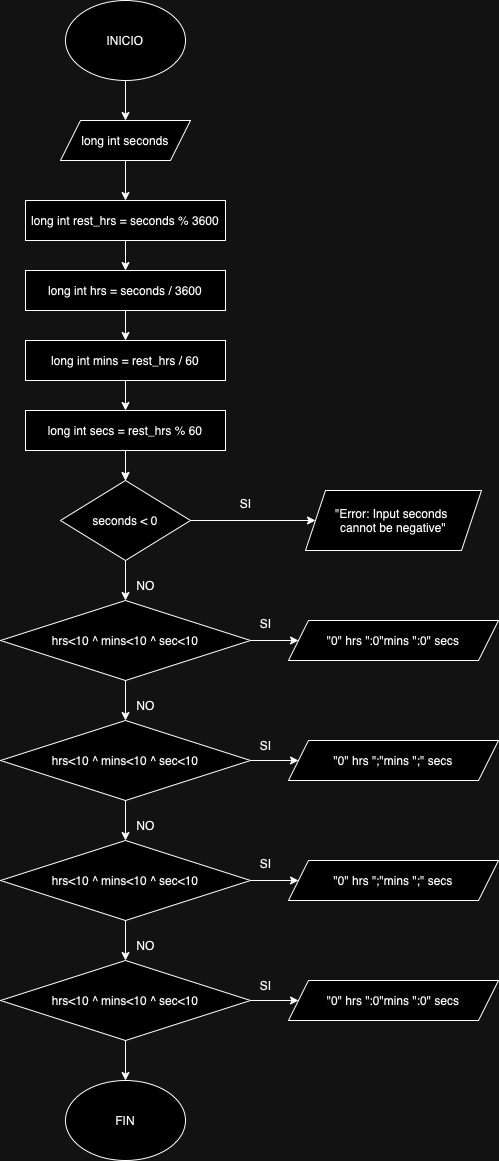

The diagram above was exported from draw.io. Its source (the exported page's mxGraphModel, read from the mxfile embedded in the PNG):
<mxGraphModel dx="924" dy="748" grid="1" gridSize="10" guides="1" tooltips="1" connect="1" arrows="1" fold="1" page="1" pageScale="1" pageWidth="827" pageHeight="1169" math="0" shadow="0">
  <root>
    <mxCell id="0" />
    <mxCell id="1" parent="0" />
    <mxCell id="8_XhT0nZLsboVFs9wBIM-21" value="" style="edgeStyle=orthogonalEdgeStyle;rounded=0;orthogonalLoop=1;jettySize=auto;html=1;" edge="1" parent="1" source="8_XhT0nZLsboVFs9wBIM-1" target="8_XhT0nZLsboVFs9wBIM-2">
      <mxGeometry relative="1" as="geometry" />
    </mxCell>
    <mxCell id="8_XhT0nZLsboVFs9wBIM-1" value="INICIO" style="ellipse;whiteSpace=wrap;html=1;" vertex="1" parent="1">
      <mxGeometry x="80" y="80" width="120" height="80" as="geometry" />
    </mxCell>
    <mxCell id="8_XhT0nZLsboVFs9wBIM-23" value="" style="edgeStyle=orthogonalEdgeStyle;rounded=0;orthogonalLoop=1;jettySize=auto;html=1;entryX=0.5;entryY=0;entryDx=0;entryDy=0;" edge="1" parent="1" source="8_XhT0nZLsboVFs9wBIM-2" target="8_XhT0nZLsboVFs9wBIM-4">
      <mxGeometry relative="1" as="geometry">
        <Array as="points" />
      </mxGeometry>
    </mxCell>
    <mxCell id="8_XhT0nZLsboVFs9wBIM-2" value="long int seconds" style="shape=parallelogram;perimeter=parallelogramPerimeter;whiteSpace=wrap;html=1;fixedSize=1;" vertex="1" parent="1">
      <mxGeometry x="75" y="200" width="130" height="40" as="geometry" />
    </mxCell>
    <mxCell id="8_XhT0nZLsboVFs9wBIM-24" value="" style="edgeStyle=orthogonalEdgeStyle;rounded=0;orthogonalLoop=1;jettySize=auto;html=1;entryX=0.5;entryY=0;entryDx=0;entryDy=0;" edge="1" parent="1" source="8_XhT0nZLsboVFs9wBIM-4" target="8_XhT0nZLsboVFs9wBIM-5">
      <mxGeometry relative="1" as="geometry" />
    </mxCell>
    <mxCell id="8_XhT0nZLsboVFs9wBIM-4" value="long int rest_hrs = seconds % 3600" style="rounded=0;whiteSpace=wrap;html=1;" vertex="1" parent="1">
      <mxGeometry x="40" y="280" width="200" height="40" as="geometry" />
    </mxCell>
    <mxCell id="8_XhT0nZLsboVFs9wBIM-27" value="" style="edgeStyle=orthogonalEdgeStyle;rounded=0;orthogonalLoop=1;jettySize=auto;html=1;" edge="1" parent="1" source="8_XhT0nZLsboVFs9wBIM-5">
      <mxGeometry relative="1" as="geometry">
        <mxPoint x="140" y="420" as="targetPoint" />
      </mxGeometry>
    </mxCell>
    <mxCell id="8_XhT0nZLsboVFs9wBIM-5" value="long int hrs = seconds / 3600" style="rounded=0;whiteSpace=wrap;html=1;" vertex="1" parent="1">
      <mxGeometry x="40" y="350" width="200" height="40" as="geometry" />
    </mxCell>
    <mxCell id="8_XhT0nZLsboVFs9wBIM-31" value="" style="edgeStyle=orthogonalEdgeStyle;rounded=0;orthogonalLoop=1;jettySize=auto;html=1;entryX=0.5;entryY=0;entryDx=0;entryDy=0;" edge="1" parent="1" source="8_XhT0nZLsboVFs9wBIM-6" target="8_XhT0nZLsboVFs9wBIM-7">
      <mxGeometry relative="1" as="geometry" />
    </mxCell>
    <mxCell id="8_XhT0nZLsboVFs9wBIM-6" value="long int mins = rest_hrs / 60" style="rounded=0;whiteSpace=wrap;html=1;" vertex="1" parent="1">
      <mxGeometry x="40" y="420" width="200" height="40" as="geometry" />
    </mxCell>
    <mxCell id="8_XhT0nZLsboVFs9wBIM-28" value="" style="edgeStyle=orthogonalEdgeStyle;rounded=0;orthogonalLoop=1;jettySize=auto;html=1;" edge="1" parent="1" source="8_XhT0nZLsboVFs9wBIM-7" target="8_XhT0nZLsboVFs9wBIM-8">
      <mxGeometry relative="1" as="geometry" />
    </mxCell>
    <mxCell id="8_XhT0nZLsboVFs9wBIM-32" value="" style="edgeStyle=orthogonalEdgeStyle;rounded=0;orthogonalLoop=1;jettySize=auto;html=1;" edge="1" parent="1" source="8_XhT0nZLsboVFs9wBIM-7" target="8_XhT0nZLsboVFs9wBIM-8">
      <mxGeometry relative="1" as="geometry" />
    </mxCell>
    <mxCell id="8_XhT0nZLsboVFs9wBIM-7" value="long int secs = rest_hrs % 60" style="rounded=0;whiteSpace=wrap;html=1;" vertex="1" parent="1">
      <mxGeometry x="40" y="490" width="200" height="40" as="geometry" />
    </mxCell>
    <mxCell id="8_XhT0nZLsboVFs9wBIM-25" value="" style="edgeStyle=orthogonalEdgeStyle;rounded=0;orthogonalLoop=1;jettySize=auto;html=1;" edge="1" parent="1" source="8_XhT0nZLsboVFs9wBIM-8" target="8_XhT0nZLsboVFs9wBIM-12">
      <mxGeometry relative="1" as="geometry" />
    </mxCell>
    <mxCell id="8_XhT0nZLsboVFs9wBIM-37" value="" style="edgeStyle=orthogonalEdgeStyle;rounded=0;orthogonalLoop=1;jettySize=auto;html=1;" edge="1" parent="1" source="8_XhT0nZLsboVFs9wBIM-8" target="8_XhT0nZLsboVFs9wBIM-11">
      <mxGeometry relative="1" as="geometry" />
    </mxCell>
    <mxCell id="8_XhT0nZLsboVFs9wBIM-8" value="seconds &amp;lt; 0" style="rhombus;whiteSpace=wrap;html=1;" vertex="1" parent="1">
      <mxGeometry x="75" y="560" width="130" height="80" as="geometry" />
    </mxCell>
    <mxCell id="8_XhT0nZLsboVFs9wBIM-11" value="&quot;Error: Input seconds&amp;nbsp;&lt;br&gt;&lt;div&gt;cannot be negative&quot;&lt;/div&gt;" style="shape=parallelogram;perimeter=parallelogramPerimeter;whiteSpace=wrap;html=1;fixedSize=1;" vertex="1" parent="1">
      <mxGeometry x="320" y="570" width="176" height="60" as="geometry" />
    </mxCell>
    <mxCell id="8_XhT0nZLsboVFs9wBIM-33" value="" style="edgeStyle=orthogonalEdgeStyle;rounded=0;orthogonalLoop=1;jettySize=auto;html=1;" edge="1" parent="1" source="8_XhT0nZLsboVFs9wBIM-12" target="8_XhT0nZLsboVFs9wBIM-13">
      <mxGeometry relative="1" as="geometry" />
    </mxCell>
    <mxCell id="8_XhT0nZLsboVFs9wBIM-38" value="" style="edgeStyle=orthogonalEdgeStyle;rounded=0;orthogonalLoop=1;jettySize=auto;html=1;" edge="1" parent="1" source="8_XhT0nZLsboVFs9wBIM-12" target="8_XhT0nZLsboVFs9wBIM-17">
      <mxGeometry relative="1" as="geometry" />
    </mxCell>
    <mxCell id="8_XhT0nZLsboVFs9wBIM-12" value="hrs&amp;lt;10 ^ mins&amp;lt;10 ^ sec&amp;lt;10" style="rhombus;whiteSpace=wrap;html=1;" vertex="1" parent="1">
      <mxGeometry x="15" y="680" width="250" height="80" as="geometry" />
    </mxCell>
    <mxCell id="8_XhT0nZLsboVFs9wBIM-34" value="" style="edgeStyle=orthogonalEdgeStyle;rounded=0;orthogonalLoop=1;jettySize=auto;html=1;" edge="1" parent="1" source="8_XhT0nZLsboVFs9wBIM-13" target="8_XhT0nZLsboVFs9wBIM-14">
      <mxGeometry relative="1" as="geometry" />
    </mxCell>
    <mxCell id="8_XhT0nZLsboVFs9wBIM-39" value="" style="edgeStyle=orthogonalEdgeStyle;rounded=0;orthogonalLoop=1;jettySize=auto;html=1;" edge="1" parent="1" source="8_XhT0nZLsboVFs9wBIM-13" target="8_XhT0nZLsboVFs9wBIM-18">
      <mxGeometry relative="1" as="geometry" />
    </mxCell>
    <mxCell id="8_XhT0nZLsboVFs9wBIM-13" value="&lt;span style=&quot;caret-color: rgb(0, 0, 0); color: rgb(0, 0, 0); font-family: Helvetica; font-size: 12px; font-style: normal; font-variant-caps: normal; font-weight: 400; letter-spacing: normal; orphans: auto; text-align: center; text-indent: 0px; text-transform: none; white-space: normal; widows: auto; word-spacing: 0px; -webkit-text-stroke-width: 0px; background-color: rgb(251, 251, 251); text-decoration: none; display: inline !important; float: none;&quot;&gt;hrs&amp;lt;10 ^ mins&amp;lt;10 ^ sec&amp;lt;10&lt;/span&gt;" style="rhombus;whiteSpace=wrap;html=1;" vertex="1" parent="1">
      <mxGeometry x="15" y="800" width="250" height="80" as="geometry" />
    </mxCell>
    <mxCell id="8_XhT0nZLsboVFs9wBIM-35" value="" style="edgeStyle=orthogonalEdgeStyle;rounded=0;orthogonalLoop=1;jettySize=auto;html=1;" edge="1" parent="1" source="8_XhT0nZLsboVFs9wBIM-14" target="8_XhT0nZLsboVFs9wBIM-15">
      <mxGeometry relative="1" as="geometry" />
    </mxCell>
    <mxCell id="8_XhT0nZLsboVFs9wBIM-40" value="" style="edgeStyle=orthogonalEdgeStyle;rounded=0;orthogonalLoop=1;jettySize=auto;html=1;" edge="1" parent="1" source="8_XhT0nZLsboVFs9wBIM-14" target="8_XhT0nZLsboVFs9wBIM-19">
      <mxGeometry relative="1" as="geometry" />
    </mxCell>
    <mxCell id="8_XhT0nZLsboVFs9wBIM-14" value="&lt;span style=&quot;caret-color: rgb(0, 0, 0); color: rgb(0, 0, 0); font-family: Helvetica; font-size: 12px; font-style: normal; font-variant-caps: normal; font-weight: 400; letter-spacing: normal; orphans: auto; text-align: center; text-indent: 0px; text-transform: none; white-space: normal; widows: auto; word-spacing: 0px; -webkit-text-stroke-width: 0px; background-color: rgb(251, 251, 251); text-decoration: none; display: inline !important; float: none;&quot;&gt;hrs&amp;lt;10 ^ mins&amp;lt;10 ^ sec&amp;lt;10&lt;/span&gt;" style="rhombus;whiteSpace=wrap;html=1;" vertex="1" parent="1">
      <mxGeometry x="15" y="920" width="250" height="80" as="geometry" />
    </mxCell>
    <mxCell id="8_XhT0nZLsboVFs9wBIM-36" value="" style="edgeStyle=orthogonalEdgeStyle;rounded=0;orthogonalLoop=1;jettySize=auto;html=1;" edge="1" parent="1" source="8_XhT0nZLsboVFs9wBIM-15" target="8_XhT0nZLsboVFs9wBIM-16">
      <mxGeometry relative="1" as="geometry" />
    </mxCell>
    <mxCell id="8_XhT0nZLsboVFs9wBIM-41" value="" style="edgeStyle=orthogonalEdgeStyle;rounded=0;orthogonalLoop=1;jettySize=auto;html=1;" edge="1" parent="1" source="8_XhT0nZLsboVFs9wBIM-15" target="8_XhT0nZLsboVFs9wBIM-20">
      <mxGeometry relative="1" as="geometry" />
    </mxCell>
    <mxCell id="8_XhT0nZLsboVFs9wBIM-15" value="&lt;span style=&quot;caret-color: rgb(0, 0, 0); color: rgb(0, 0, 0); font-family: Helvetica; font-size: 12px; font-style: normal; font-variant-caps: normal; font-weight: 400; letter-spacing: normal; orphans: auto; text-align: center; text-indent: 0px; text-transform: none; white-space: normal; widows: auto; word-spacing: 0px; -webkit-text-stroke-width: 0px; background-color: rgb(251, 251, 251); text-decoration: none; display: inline !important; float: none;&quot;&gt;hrs&amp;lt;10 ^ mins&amp;lt;10 ^ sec&amp;lt;10&lt;/span&gt;" style="rhombus;whiteSpace=wrap;html=1;" vertex="1" parent="1">
      <mxGeometry x="15" y="1040" width="250" height="80" as="geometry" />
    </mxCell>
    <mxCell id="8_XhT0nZLsboVFs9wBIM-16" value="FIN" style="ellipse;whiteSpace=wrap;html=1;" vertex="1" parent="1">
      <mxGeometry x="80" y="1160" width="120" height="80" as="geometry" />
    </mxCell>
    <mxCell id="8_XhT0nZLsboVFs9wBIM-17" value="&quot;0&quot; hrs &quot;:0&quot;mins &quot;:0&quot; secs" style="shape=parallelogram;perimeter=parallelogramPerimeter;whiteSpace=wrap;html=1;fixedSize=1;" vertex="1" parent="1">
      <mxGeometry x="303" y="700" width="210" height="40" as="geometry" />
    </mxCell>
    <mxCell id="8_XhT0nZLsboVFs9wBIM-18" value="&lt;span style=&quot;caret-color: rgb(0, 0, 0); color: rgb(0, 0, 0); font-family: Helvetica; font-size: 12px; font-style: normal; font-variant-caps: normal; font-weight: 400; letter-spacing: normal; orphans: auto; text-align: center; text-indent: 0px; text-transform: none; white-space: normal; widows: auto; word-spacing: 0px; -webkit-text-stroke-width: 0px; background-color: rgb(251, 251, 251); text-decoration: none; display: inline !important; float: none;&quot;&gt;&quot;0&quot; hrs &quot;;&quot;mins &quot;;&quot; secs&lt;/span&gt;" style="shape=parallelogram;perimeter=parallelogramPerimeter;whiteSpace=wrap;html=1;fixedSize=1;" vertex="1" parent="1">
      <mxGeometry x="303" y="820" width="210" height="40" as="geometry" />
    </mxCell>
    <mxCell id="8_XhT0nZLsboVFs9wBIM-19" value="&lt;span style=&quot;caret-color: rgb(0, 0, 0); color: rgb(0, 0, 0); font-family: Helvetica; font-size: 12px; font-style: normal; font-variant-caps: normal; font-weight: 400; letter-spacing: normal; orphans: auto; text-align: center; text-indent: 0px; text-transform: none; white-space: normal; widows: auto; word-spacing: 0px; -webkit-text-stroke-width: 0px; background-color: rgb(251, 251, 251); text-decoration: none; display: inline !important; float: none;&quot;&gt;&quot;0&quot; hrs &quot;;&quot;mins &quot;;&quot; secs&lt;/span&gt;" style="shape=parallelogram;perimeter=parallelogramPerimeter;whiteSpace=wrap;html=1;fixedSize=1;" vertex="1" parent="1">
      <mxGeometry x="303" y="940" width="210" height="40" as="geometry" />
    </mxCell>
    <mxCell id="8_XhT0nZLsboVFs9wBIM-20" value="&lt;span style=&quot;caret-color: rgb(0, 0, 0); color: rgb(0, 0, 0); font-family: Helvetica; font-size: 12px; font-style: normal; font-variant-caps: normal; font-weight: 400; letter-spacing: normal; orphans: auto; text-align: center; text-indent: 0px; text-transform: none; white-space: normal; widows: auto; word-spacing: 0px; -webkit-text-stroke-width: 0px; background-color: rgb(251, 251, 251); text-decoration: none; display: inline !important; float: none;&quot;&gt;&quot;0&quot; hrs &quot;:0&quot;mins &quot;:0&quot; secs&lt;/span&gt;" style="shape=parallelogram;perimeter=parallelogramPerimeter;whiteSpace=wrap;html=1;fixedSize=1;" vertex="1" parent="1">
      <mxGeometry x="303" y="1060" width="210" height="40" as="geometry" />
    </mxCell>
    <mxCell id="8_XhT0nZLsboVFs9wBIM-42" value="SI" style="text;html=1;align=center;verticalAlign=middle;resizable=0;points=[];autosize=1;strokeColor=none;fillColor=none;" vertex="1" parent="1">
      <mxGeometry x="245" y="568" width="30" height="30" as="geometry" />
    </mxCell>
    <mxCell id="8_XhT0nZLsboVFs9wBIM-43" value="SI" style="text;html=1;align=center;verticalAlign=middle;resizable=0;points=[];autosize=1;strokeColor=none;fillColor=none;" vertex="1" parent="1">
      <mxGeometry x="265" y="688" width="30" height="30" as="geometry" />
    </mxCell>
    <mxCell id="8_XhT0nZLsboVFs9wBIM-44" value="SI" style="text;html=1;align=center;verticalAlign=middle;resizable=0;points=[];autosize=1;strokeColor=none;fillColor=none;" vertex="1" parent="1">
      <mxGeometry x="265" y="810" width="30" height="30" as="geometry" />
    </mxCell>
    <mxCell id="8_XhT0nZLsboVFs9wBIM-45" value="SI" style="text;html=1;align=center;verticalAlign=middle;resizable=0;points=[];autosize=1;strokeColor=none;fillColor=none;" vertex="1" parent="1">
      <mxGeometry x="265" y="928" width="30" height="30" as="geometry" />
    </mxCell>
    <mxCell id="8_XhT0nZLsboVFs9wBIM-47" value="SI" style="text;html=1;align=center;verticalAlign=middle;resizable=0;points=[];autosize=1;strokeColor=none;fillColor=none;" vertex="1" parent="1">
      <mxGeometry x="265" y="1050" width="30" height="30" as="geometry" />
    </mxCell>
    <mxCell id="8_XhT0nZLsboVFs9wBIM-48" value="NO" style="text;html=1;align=center;verticalAlign=middle;resizable=0;points=[];autosize=1;strokeColor=none;fillColor=none;" vertex="1" parent="1">
      <mxGeometry x="140" y="650" width="40" height="30" as="geometry" />
    </mxCell>
    <mxCell id="8_XhT0nZLsboVFs9wBIM-49" value="NO" style="text;html=1;align=center;verticalAlign=middle;resizable=0;points=[];autosize=1;strokeColor=none;fillColor=none;" vertex="1" parent="1">
      <mxGeometry x="140" y="770" width="40" height="30" as="geometry" />
    </mxCell>
    <mxCell id="8_XhT0nZLsboVFs9wBIM-50" value="NO" style="text;html=1;align=center;verticalAlign=middle;resizable=0;points=[];autosize=1;strokeColor=none;fillColor=none;" vertex="1" parent="1">
      <mxGeometry x="140" y="890" width="40" height="30" as="geometry" />
    </mxCell>
    <mxCell id="8_XhT0nZLsboVFs9wBIM-51" value="NO" style="text;html=1;align=center;verticalAlign=middle;resizable=0;points=[];autosize=1;strokeColor=none;fillColor=none;" vertex="1" parent="1">
      <mxGeometry x="140" y="1010" width="40" height="30" as="geometry" />
    </mxCell>
  </root>
</mxGraphModel>